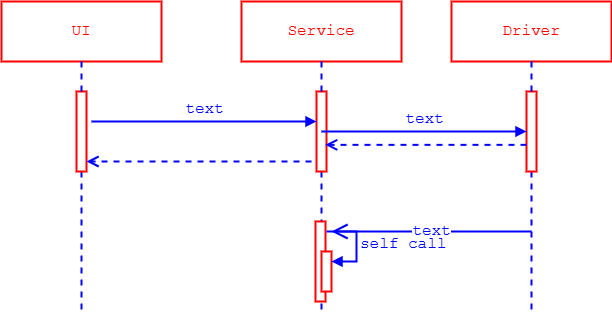

The diagram above was exported from draw.io. Its source (the exported page's mxGraphModel, read from the mxfile embedded in the PNG):
<mxGraphModel dx="1288" dy="667" grid="1" gridSize="10" guides="1" tooltips="1" connect="1" arrows="1" fold="1" page="1" pageScale="1" pageWidth="827" pageHeight="1169" math="0" shadow="0">
  <root>
    <mxCell id="0" />
    <mxCell id="1" parent="0" />
    <mxCell id="53" value="UI" style="shape=rect;html=1;whiteSpace=wrap;align=center;strokeColor=#ff0000;strokeWidth=2;fontFamily=Courier New;fontSize=16;fontColor=#ff0000;" vertex="1" parent="1">
      <mxGeometry x="70" y="150" width="160" height="60" as="geometry" />
    </mxCell>
    <mxCell id="54" value="" style="edgeStyle=none;html=1;dashed=1;endArrow=none;rounded=0;startArrow=none;strokeColor=#0000ff;strokeWidth=2;fontFamily=Courier New;fontSize=16;fontColor=#0000ff;elbow=vertical;" edge="1" source="55" parent="1">
      <mxGeometry relative="1" as="geometry">
        <mxPoint x="150" y="460" as="targetPoint" />
      </mxGeometry>
    </mxCell>
    <mxCell id="55" value="" style="html=1;points=[];perimeter=orthogonalPerimeter;strokeColor=#ff0000;strokeWidth=2;fontFamily=Courier New;fontSize=16;fontColor=#ff0000;" vertex="1" parent="1">
      <mxGeometry x="145" y="240" width="10" height="80" as="geometry" />
    </mxCell>
    <mxCell id="56" value="" style="edgeStyle=none;html=1;dashed=1;endArrow=none;rounded=0;strokeColor=#0000ff;strokeWidth=2;fontFamily=Courier New;fontSize=16;fontColor=#0000ff;elbow=vertical;" edge="1" source="53" target="55" parent="1">
      <mxGeometry relative="1" as="geometry">
        <mxPoint x="150" y="210" as="sourcePoint" />
        <mxPoint x="150" y="460" as="targetPoint" />
      </mxGeometry>
    </mxCell>
    <mxCell id="57" value="Service" style="shape=rect;html=1;whiteSpace=wrap;align=center;strokeColor=#ff0000;strokeWidth=2;fontFamily=Courier New;fontSize=16;fontColor=#ff0000;" vertex="1" parent="1">
      <mxGeometry x="310" y="150" width="160" height="60" as="geometry" />
    </mxCell>
    <mxCell id="58" value="" style="edgeStyle=none;html=1;dashed=1;endArrow=none;rounded=0;startArrow=none;strokeColor=#0000ff;strokeWidth=2;fontFamily=Courier New;fontSize=16;fontColor=#0000ff;elbow=vertical;" edge="1" source="59" parent="1">
      <mxGeometry relative="1" as="geometry">
        <mxPoint x="390" y="460" as="targetPoint" />
      </mxGeometry>
    </mxCell>
    <mxCell id="59" value="" style="html=1;points=[];perimeter=orthogonalPerimeter;strokeColor=#ff0000;strokeWidth=2;fontFamily=Courier New;fontSize=16;fontColor=#ff0000;" vertex="1" parent="1">
      <mxGeometry x="385" y="240" width="10" height="80" as="geometry" />
    </mxCell>
    <mxCell id="60" value="" style="edgeStyle=none;html=1;dashed=1;endArrow=none;rounded=0;strokeColor=#0000ff;strokeWidth=2;fontFamily=Courier New;fontSize=16;fontColor=#0000ff;elbow=vertical;" edge="1" source="57" target="59" parent="1">
      <mxGeometry relative="1" as="geometry">
        <mxPoint x="390" y="210" as="sourcePoint" />
        <mxPoint x="390" y="460" as="targetPoint" />
      </mxGeometry>
    </mxCell>
    <mxCell id="61" value="text" style="html=1;verticalAlign=bottom;endArrow=block;curved=0;rounded=0;strokeColor=#0000ff;strokeWidth=2;fontFamily=Courier New;fontSize=16;fontColor=#0000ff;elbow=vertical;" edge="1" parent="1" target="59">
      <mxGeometry width="80" relative="1" as="geometry">
        <mxPoint x="160" y="270" as="sourcePoint" />
        <mxPoint x="240" y="270" as="targetPoint" />
      </mxGeometry>
    </mxCell>
    <mxCell id="62" value="" style="html=1;verticalAlign=bottom;endArrow=open;dashed=1;endSize=8;curved=0;rounded=0;strokeColor=#0000ff;strokeWidth=2;fontFamily=Courier New;fontSize=16;fontColor=#0000ff;elbow=vertical;" edge="1" parent="1" target="55">
      <mxGeometry relative="1" as="geometry">
        <mxPoint x="380" y="310" as="sourcePoint" />
        <mxPoint x="300" y="310" as="targetPoint" />
      </mxGeometry>
    </mxCell>
    <mxCell id="63" value="Driver" style="shape=rect;html=1;whiteSpace=wrap;align=center;strokeColor=#ff0000;strokeWidth=2;fontFamily=Courier New;fontSize=16;fontColor=#ff0000;" vertex="1" parent="1">
      <mxGeometry x="520" y="150" width="160" height="60" as="geometry" />
    </mxCell>
    <mxCell id="64" value="" style="edgeStyle=none;html=1;dashed=1;endArrow=none;rounded=0;startArrow=none;strokeColor=#0000ff;strokeWidth=2;fontFamily=Courier New;fontSize=16;fontColor=#0000ff;elbow=vertical;" edge="1" source="65" parent="1">
      <mxGeometry relative="1" as="geometry">
        <mxPoint x="600" y="460" as="targetPoint" />
      </mxGeometry>
    </mxCell>
    <mxCell id="65" value="" style="html=1;points=[];perimeter=orthogonalPerimeter;strokeColor=#ff0000;strokeWidth=2;fontFamily=Courier New;fontSize=16;fontColor=#ff0000;" vertex="1" parent="1">
      <mxGeometry x="595" y="240" width="10" height="80" as="geometry" />
    </mxCell>
    <mxCell id="66" value="" style="edgeStyle=none;html=1;dashed=1;endArrow=none;rounded=0;strokeColor=#0000ff;strokeWidth=2;fontFamily=Courier New;fontSize=16;fontColor=#0000ff;elbow=vertical;" edge="1" source="63" target="65" parent="1">
      <mxGeometry relative="1" as="geometry">
        <mxPoint x="600" y="210" as="sourcePoint" />
        <mxPoint x="600" y="460" as="targetPoint" />
      </mxGeometry>
    </mxCell>
    <mxCell id="70" value="text" style="html=1;verticalAlign=bottom;endArrow=block;curved=0;rounded=0;strokeColor=#0000ff;strokeWidth=2;fontFamily=Courier New;fontSize=16;fontColor=#0000ff;elbow=vertical;" edge="1" parent="1" target="65">
      <mxGeometry width="80" relative="1" as="geometry">
        <mxPoint x="390" y="280" as="sourcePoint" />
        <mxPoint x="470" y="280" as="targetPoint" />
      </mxGeometry>
    </mxCell>
    <mxCell id="71" value="" style="html=1;verticalAlign=bottom;endArrow=open;dashed=1;endSize=8;curved=0;rounded=0;strokeColor=#0000ff;strokeWidth=2;fontFamily=Courier New;fontSize=16;fontColor=#0000ff;elbow=vertical;entryX=0.867;entryY=0.667;entryDx=0;entryDy=0;entryPerimeter=0;" edge="1" parent="1" source="65" target="59">
      <mxGeometry relative="1" as="geometry">
        <mxPoint x="450" y="340" as="sourcePoint" />
        <mxPoint x="370" y="340" as="targetPoint" />
      </mxGeometry>
    </mxCell>
    <mxCell id="72" value="text" style="endArrow=open;endFill=1;endSize=12;html=1;strokeColor=#0000ff;strokeWidth=2;fontFamily=Courier New;fontSize=16;fontColor=#0000ff;elbow=vertical;" edge="1" parent="1">
      <mxGeometry width="120" relative="1" as="geometry">
        <mxPoint x="600" y="380" as="sourcePoint" />
        <mxPoint x="400" y="380" as="targetPoint" />
      </mxGeometry>
    </mxCell>
    <mxCell id="75" value="" style="html=1;points=[[0,0,0,0,5],[0,1,0,0,-5],[1,0,0,0,5],[1,1,0,0,-5]];perimeter=orthogonalPerimeter;outlineConnect=0;targetShapes=umlLifeline;portConstraint=eastwest;newEdgeStyle={&quot;curved&quot;:0,&quot;rounded&quot;:0};strokeColor=#ff0000;strokeWidth=2;fontFamily=Courier New;fontSize=16;fontColor=#ff0000;" vertex="1" parent="1">
      <mxGeometry x="384" y="370" width="10" height="80" as="geometry" />
    </mxCell>
    <mxCell id="76" value="" style="html=1;points=[[0,0,0,0,5],[0,1,0,0,-5],[1,0,0,0,5],[1,1,0,0,-5]];perimeter=orthogonalPerimeter;outlineConnect=0;targetShapes=umlLifeline;portConstraint=eastwest;newEdgeStyle={&quot;curved&quot;:0,&quot;rounded&quot;:0};strokeColor=#ff0000;strokeWidth=2;fontFamily=Courier New;fontSize=16;fontColor=#ff0000;" vertex="1" parent="1">
      <mxGeometry x="390" y="400" width="10" height="40" as="geometry" />
    </mxCell>
    <mxCell id="77" value="self call" style="html=1;align=left;spacingLeft=2;endArrow=block;rounded=0;edgeStyle=orthogonalEdgeStyle;curved=0;rounded=0;strokeColor=#0000ff;strokeWidth=2;fontFamily=Courier New;fontSize=16;fontColor=#0000ff;elbow=vertical;" edge="1" target="76" parent="1">
      <mxGeometry relative="1" as="geometry">
        <mxPoint x="395" y="380" as="sourcePoint" />
        <Array as="points">
          <mxPoint x="425" y="410" />
        </Array>
      </mxGeometry>
    </mxCell>
  </root>
</mxGraphModel>